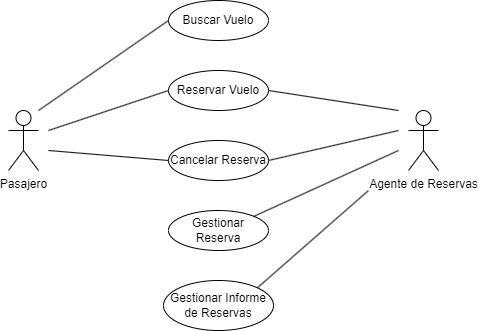

The diagram above was exported from draw.io. Its source (the exported page's mxGraphModel, read from the mxfile embedded in the PNG):
<mxGraphModel dx="1290" dy="557" grid="1" gridSize="10" guides="1" tooltips="1" connect="1" arrows="1" fold="1" page="1" pageScale="1" pageWidth="827" pageHeight="1169" math="0" shadow="0">
  <root>
    <mxCell id="0" />
    <mxCell id="1" parent="0" />
    <mxCell id="PBjBHbLy9IDaNj9pPHNR-1" value="Pasajero" style="shape=umlActor;verticalLabelPosition=bottom;verticalAlign=top;html=1;outlineConnect=0;" vertex="1" parent="1">
      <mxGeometry x="60" y="260" width="30" height="60" as="geometry" />
    </mxCell>
    <mxCell id="PBjBHbLy9IDaNj9pPHNR-2" value="Agente de Reservas" style="shape=umlActor;verticalLabelPosition=bottom;verticalAlign=top;html=1;outlineConnect=0;" vertex="1" parent="1">
      <mxGeometry x="460" y="260" width="30" height="60" as="geometry" />
    </mxCell>
    <mxCell id="PBjBHbLy9IDaNj9pPHNR-4" value="Buscar Vuelo" style="ellipse;whiteSpace=wrap;html=1;align=center;" vertex="1" parent="1">
      <mxGeometry x="220" y="150" width="100" height="40" as="geometry" />
    </mxCell>
    <mxCell id="PBjBHbLy9IDaNj9pPHNR-6" value="Reservar Vuelo" style="ellipse;whiteSpace=wrap;html=1;align=center;" vertex="1" parent="1">
      <mxGeometry x="220" y="220" width="100" height="40" as="geometry" />
    </mxCell>
    <mxCell id="PBjBHbLy9IDaNj9pPHNR-7" value="Cancelar Reserva" style="ellipse;whiteSpace=wrap;html=1;align=center;" vertex="1" parent="1">
      <mxGeometry x="220" y="290" width="100" height="40" as="geometry" />
    </mxCell>
    <mxCell id="PBjBHbLy9IDaNj9pPHNR-8" value="Gestionar Reserva" style="ellipse;whiteSpace=wrap;html=1;align=center;" vertex="1" parent="1">
      <mxGeometry x="220" y="360" width="100" height="40" as="geometry" />
    </mxCell>
    <mxCell id="PBjBHbLy9IDaNj9pPHNR-9" value="Gestionar Informe de Reservas" style="ellipse;whiteSpace=wrap;html=1;align=center;" vertex="1" parent="1">
      <mxGeometry x="215" y="430" width="110" height="50" as="geometry" />
    </mxCell>
    <mxCell id="PBjBHbLy9IDaNj9pPHNR-10" value="" style="endArrow=none;html=1;rounded=0;entryX=0;entryY=0.5;entryDx=0;entryDy=0;" edge="1" parent="1" target="PBjBHbLy9IDaNj9pPHNR-4">
      <mxGeometry width="50" height="50" relative="1" as="geometry">
        <mxPoint x="90" y="260" as="sourcePoint" />
        <mxPoint x="140" y="210" as="targetPoint" />
      </mxGeometry>
    </mxCell>
    <mxCell id="PBjBHbLy9IDaNj9pPHNR-11" value="" style="endArrow=none;html=1;rounded=0;entryX=0;entryY=0.5;entryDx=0;entryDy=0;" edge="1" parent="1" target="PBjBHbLy9IDaNj9pPHNR-6">
      <mxGeometry width="50" height="50" relative="1" as="geometry">
        <mxPoint x="100" y="280" as="sourcePoint" />
        <mxPoint x="150" y="230" as="targetPoint" />
      </mxGeometry>
    </mxCell>
    <mxCell id="PBjBHbLy9IDaNj9pPHNR-12" value="" style="endArrow=none;html=1;rounded=0;" edge="1" parent="1">
      <mxGeometry width="50" height="50" relative="1" as="geometry">
        <mxPoint x="320" y="240" as="sourcePoint" />
        <mxPoint x="450" y="260" as="targetPoint" />
      </mxGeometry>
    </mxCell>
    <mxCell id="PBjBHbLy9IDaNj9pPHNR-13" value="" style="endArrow=none;html=1;rounded=0;" edge="1" parent="1">
      <mxGeometry width="50" height="50" relative="1" as="geometry">
        <mxPoint x="100" y="300" as="sourcePoint" />
        <mxPoint x="220" y="310" as="targetPoint" />
      </mxGeometry>
    </mxCell>
    <mxCell id="PBjBHbLy9IDaNj9pPHNR-14" value="" style="endArrow=none;html=1;rounded=0;exitX=1;exitY=0.5;exitDx=0;exitDy=0;" edge="1" parent="1" source="PBjBHbLy9IDaNj9pPHNR-7">
      <mxGeometry width="50" height="50" relative="1" as="geometry">
        <mxPoint x="400" y="330" as="sourcePoint" />
        <mxPoint x="450" y="280" as="targetPoint" />
      </mxGeometry>
    </mxCell>
    <mxCell id="PBjBHbLy9IDaNj9pPHNR-15" value="" style="endArrow=none;html=1;rounded=0;exitX=1;exitY=0;exitDx=0;exitDy=0;" edge="1" parent="1" source="PBjBHbLy9IDaNj9pPHNR-8">
      <mxGeometry width="50" height="50" relative="1" as="geometry">
        <mxPoint x="380" y="350" as="sourcePoint" />
        <mxPoint x="450" y="300" as="targetPoint" />
      </mxGeometry>
    </mxCell>
    <mxCell id="PBjBHbLy9IDaNj9pPHNR-16" value="" style="endArrow=none;html=1;rounded=0;exitX=1;exitY=0;exitDx=0;exitDy=0;" edge="1" parent="1" source="PBjBHbLy9IDaNj9pPHNR-9">
      <mxGeometry width="50" height="50" relative="1" as="geometry">
        <mxPoint x="390" y="390" as="sourcePoint" />
        <mxPoint x="420" y="340" as="targetPoint" />
      </mxGeometry>
    </mxCell>
  </root>
</mxGraphModel>